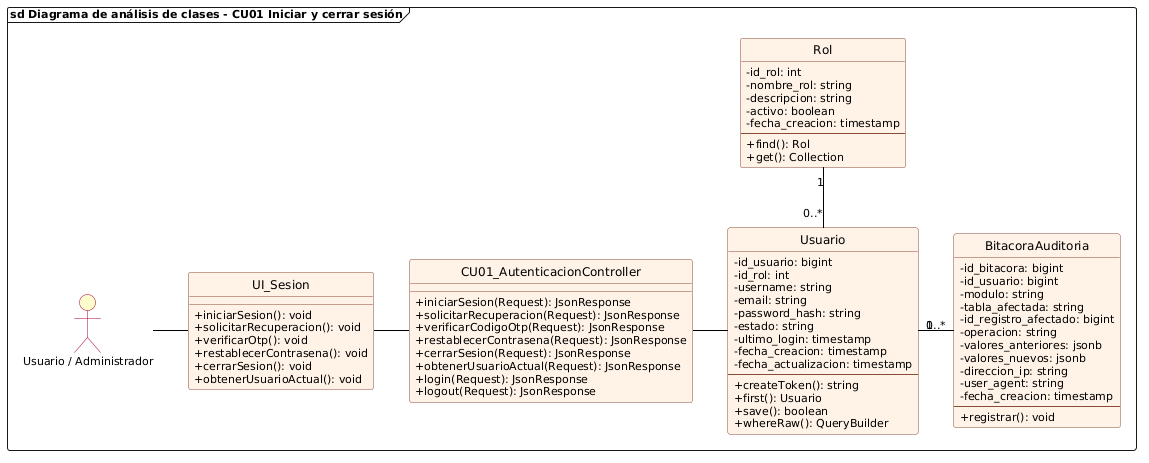

The diagram above was rendered by PlantUML. Its source (embedded in the PNG):
@startuml cu01_analisis_iniciar_cerrar_sesion
allowmixing

skinparam backgroundColor white
skinparam defaultFontName "Segoe UI"
skinparam defaultFontSize 11
skinparam classFontSize 12
skinparam classAttributeIconSize 0
hide circle

skinparam class {
    BackgroundColor #FFF2E6
    BorderColor #8A4B38
    RoundCorner 6
    HeaderBackgroundColor #FFF2E6
    ArrowColor black
}

skinparam actor {
    BackgroundColor #FEFECE
    BorderColor #A80036
}

frame "sd Diagrama de análisis de clases - CU01 Iniciar y cerrar sesión" {
    actor "Usuario / Administrador" as UserActor
    
    class UI_Sesion {
        + iniciarSesion(): void
        + solicitarRecuperacion(): void
        + verificarOtp(): void
        + restablecerContrasena(): void
        + cerrarSesion(): void
        + obtenerUsuarioActual(): void
    }

    class CU01_AutenticacionController {
        + iniciarSesion(Request): JsonResponse
        + solicitarRecuperacion(Request): JsonResponse
        + verificarCodigoOtp(Request): JsonResponse
        + restablecerContrasena(Request): JsonResponse
        + cerrarSesion(Request): JsonResponse
        + obtenerUsuarioActual(Request): JsonResponse
        + login(Request): JsonResponse
        + logout(Request): JsonResponse
    }

    class Usuario {
        - id_usuario: bigint
        - id_rol: int
        - username: string
        - email: string
        - password_hash: string
        - estado: string
        - ultimo_login: timestamp
        - fecha_creacion: timestamp
        - fecha_actualizacion: timestamp
        --
        + createToken(): string
        + first(): Usuario
        + save(): boolean
        + whereRaw(): QueryBuilder
    }

    class Rol {
        - id_rol: int
        - nombre_rol: string
        - descripcion: string
        - activo: boolean
        - fecha_creacion: timestamp
        --
        + find(): Rol
        + get(): Collection
    }

    class BitacoraAuditoria {
        - id_bitacora: bigint
        - id_usuario: bigint
        - modulo: string
        - tabla_afectada: string
        - id_registro_afectado: bigint
        - operacion: string
        - valores_anteriores: jsonb
        - valores_nuevos: jsonb
        - direccion_ip: string
        - user_agent: string
        - fecha_creacion: timestamp
        --
        + registrar(): void
    }

    UserActor -right- UI_Sesion
    UI_Sesion -right- CU01_AutenticacionController
    CU01_AutenticacionController -right- Usuario

    Usuario "0..*" -up- "1" Rol
    Usuario "1" -right- "0..*" BitacoraAuditoria
}
@enduml